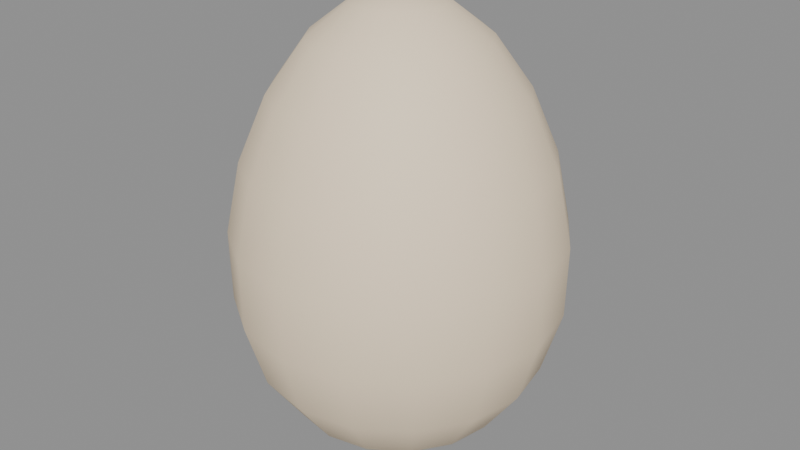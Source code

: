 # Source: Egg.blend  (saved by Blender 5.3.31; exported with 4.5.12 LTS)
import bpy
from mathutils import Matrix  # noqa: F401  (used for matrix-valued properties, if any)

bpy.ops.wm.read_factory_settings(use_empty=True)
scene = bpy.context.scene
scene.name = 'FarmEggAsset'

# ---- materials (node trees are filled in below, after node groups)
mat_eggcream = bpy.data.materials.new('EggCream')

# ---- material node trees
mat_eggcream.use_nodes = True; mat_eggcream.node_tree.nodes.clear()
_N = mat_eggcream.node_tree.nodes; _L = mat_eggcream.node_tree.links
n0 = _N.new('ShaderNodeBsdfPrincipled'); n0.name = 'Principled BSDF'; n0.location = (-200, 100)
n0.inputs[0].default_value = (1.0, 0.82, 0.59, 1.0)
n0.inputs[2].default_value = 0.68
n0.inputs[10].default_value = 0.005
n1 = _N.new('ShaderNodeOutputMaterial'); n1.name = 'Material Output'; n1.location = (200, 100)
_L.new(n0.outputs[0], n1.inputs[0])
n1.is_active_output = True

# ---- meshes
me_eggshellmesh = bpy.data.meshes.new('EggShellMesh')
me_eggshellmesh.from_pydata([(0.0, 0.0, 0.182), (0.01725, 0.0, 0.1775), (0.01594, 0.006602, 0.1775), (0.0122, 0.0122, 0.1775), (0.006602, 0.01594, 0.1775), (1.056e-18, 0.01725, 0.1775), (-0.006602, 0.01594, 0.1775), (-0.0122, 0.0122, 0.1775), (-0.01594, 0.006602, 0.1775), (-0.01725, 2.113e-18, 0.1775), (-0.01594, -0.006602, 0.1775), (-0.0122, -0.0122, 0.1775), (-0.006602, -0.01594, 0.1775), (-3.169e-18, -0.01725, 0.1775), (0.006602, -0.01594, 0.1775), (0.0122, -0.0122, 0.1775), (0.01594, -0.006602, 0.1775), (0.03357, 0.0, 0.1646), (0.03101, 0.01285, 0.1646), (0.02373, 0.02373, 0.1646), (0.01285, 0.03101, 0.1646), (2.055e-18, 0.03357, 0.1646), (-0.01285, 0.03101, 0.1646), (-0.02373, 0.02373, 0.1646), (-0.03101, 0.01285, 0.1646), (-0.03357, 4.111e-18, 0.1646), (-0.03101, -0.01285, 0.1646), (-0.02373, -0.02373, 0.1646), (-0.01285, -0.03101, 0.1646), (-6.166e-18, -0.03357, 0.1646), (0.01285, -0.03101, 0.1646), (0.02373, -0.02373, 0.1646), (0.03101, -0.01285, 0.1646), (0.04781, 0.0, 0.1445), (0.04417, 0.0183, 0.1445), (0.03381, 0.03381, 0.1445), (0.0183, 0.04417, 0.1445), (2.928e-18, 0.04781, 0.1445), (-0.0183, 0.04417, 0.1445), (-0.03381, 0.03381, 0.1445), (-0.04417, 0.0183, 0.1445), (-0.04781, 5.855e-18, 0.1445), (-0.04417, -0.0183, 0.1445), (-0.03381, -0.03381, 0.1445), (-0.0183, -0.04417, 0.1445), (-8.783e-18, -0.04781, 0.1445), (0.0183, -0.04417, 0.1445), (0.03381, -0.03381, 0.1445), (0.04417, -0.0183, 0.1445), (0.0586, 0.0, 0.1191), (0.05414, 0.02242, 0.1191), (0.04144, 0.04144, 0.1191), (0.02242, 0.05414, 0.1191), (3.588e-18, 0.0586, 0.1191), (-0.02242, 0.05414, 0.1191), (-0.04144, 0.04144, 0.1191), (-0.05414, 0.02242, 0.1191), (-0.0586, 7.176e-18, 0.1191), (-0.05414, -0.02242, 0.1191), (-0.04144, -0.04144, 0.1191), (-0.02242, -0.05414, 0.1191), (-1.076e-17, -0.0586, 0.1191), (0.02242, -0.05414, 0.1191), (0.04144, -0.04144, 0.1191), (0.05414, -0.02242, 0.1191), (0.0644, 0.0, 0.091), (0.0595, 0.02464, 0.091), (0.04554, 0.04554, 0.091), (0.02464, 0.0595, 0.091), (3.943e-18, 0.0644, 0.091), (-0.02464, 0.0595, 0.091), (-0.04554, 0.04554, 0.091), (-0.0595, 0.02464, 0.091), (-0.0644, 7.887e-18, 0.091), (-0.0595, -0.02464, 0.091), (-0.04554, -0.04554, 0.091), (-0.02464, -0.0595, 0.091), (-1.183e-17, -0.0644, 0.091), (0.02464, -0.0595, 0.091), (0.04554, -0.04554, 0.091), (0.0595, -0.02464, 0.091), (0.0639, 0.0, 0.06288), (0.05903, 0.02445, 0.06288), (0.04518, 0.04518, 0.06288), (0.02445, 0.05903, 0.06288), (3.913e-18, 0.0639, 0.06288), (-0.02445, 0.05903, 0.06288), (-0.04518, 0.04518, 0.06288), (-0.05903, 0.02445, 0.06288), (-0.0639, 7.825e-18, 0.06288), (-0.05903, -0.02445, 0.06288), (-0.04518, -0.04518, 0.06288), (-0.02445, -0.05903, 0.06288), (-1.174e-17, -0.0639, 0.06288), (0.02445, -0.05903, 0.06288), (0.04518, -0.04518, 0.06288), (0.05903, -0.02445, 0.06288), (0.05639, 0.0, 0.03751), (0.0521, 0.02158, 0.03751), (0.03987, 0.03987, 0.03751), (0.02158, 0.0521, 0.03751), (3.453e-18, 0.05639, 0.03751), (-0.02158, 0.0521, 0.03751), (-0.03987, 0.03987, 0.03751), (-0.0521, 0.02158, 0.03751), (-0.05639, 6.906e-18, 0.03751), (-0.0521, -0.02158, 0.03751), (-0.03987, -0.03987, 0.03751), (-0.02158, -0.0521, 0.03751), (-1.036e-17, -0.05639, 0.03751), (0.02158, -0.0521, 0.03751), (0.03987, -0.03987, 0.03751), (0.0521, -0.02158, 0.03751), (0.04214, 0.0, 0.01738), (0.03893, 0.01613, 0.01738), (0.0298, 0.0298, 0.01738), (0.01613, 0.03893, 0.01738), (2.58e-18, 0.04214, 0.01738), (-0.01613, 0.03893, 0.01738), (-0.0298, 0.0298, 0.01738), (-0.03893, 0.01613, 0.01738), (-0.04214, 5.161e-18, 0.01738), (-0.03893, -0.01613, 0.01738), (-0.0298, -0.0298, 0.01738), (-0.01613, -0.03893, 0.01738), (-7.741e-18, -0.04214, 0.01738), (0.01613, -0.03893, 0.01738), (0.0298, -0.0298, 0.01738), (0.03893, -0.01613, 0.01738), (0.02255, 0.0, 0.004454), (0.02083, 0.00863, 0.004454), (0.01595, 0.01595, 0.004454), (0.00863, 0.02083, 0.004454), (1.381e-18, 0.02255, 0.004454), (-0.00863, 0.02083, 0.004454), (-0.01595, 0.01595, 0.004454), (-0.02083, 0.00863, 0.004454), (-0.02255, 2.762e-18, 0.004454), (-0.02083, -0.00863, 0.004454), (-0.01595, -0.01595, 0.004454), (-0.00863, -0.02083, 0.004454), (-4.142e-18, -0.02255, 0.004454), (0.00863, -0.02083, 0.004454), (0.01595, -0.01595, 0.004454), (0.02083, -0.00863, 0.004454), (0.0, 0.0, 0.0)], [], [(0, 1, 2), (0, 2, 3), (0, 3, 4), (0, 4, 5), (0, 5, 6), (0, 6, 7), (0, 7, 8), (0, 8, 9), (0, 9, 10), (0, 10, 11), (0, 11, 12), (0, 12, 13), (0, 13, 14), (0, 14, 15), (0, 15, 16), (0, 16, 1), (1, 17, 18, 2), (2, 18, 19, 3), (3, 19, 20, 4), (4, 20, 21, 5), (5, 21, 22, 6), (6, 22, 23, 7), (7, 23, 24, 8), (8, 24, 25, 9), (9, 25, 26, 10), (10, 26, 27, 11), (11, 27, 28, 12), (12, 28, 29, 13), (13, 29, 30, 14), (14, 30, 31, 15), (15, 31, 32, 16), (16, 32, 17, 1), (17, 33, 34, 18), (18, 34, 35, 19), (19, 35, 36, 20), (20, 36, 37, 21), (21, 37, 38, 22), (22, 38, 39, 23), (23, 39, 40, 24), (24, 40, 41, 25), (25, 41, 42, 26), (26, 42, 43, 27), (27, 43, 44, 28), (28, 44, 45, 29), (29, 45, 46, 30), (30, 46, 47, 31), (31, 47, 48, 32), (32, 48, 33, 17), (33, 49, 50, 34), (34, 50, 51, 35), (35, 51, 52, 36), (36, 52, 53, 37), (37, 53, 54, 38), (38, 54, 55, 39), (39, 55, 56, 40), (40, 56, 57, 41), (41, 57, 58, 42), (42, 58, 59, 43), (43, 59, 60, 44), (44, 60, 61, 45), (45, 61, 62, 46), (46, 62, 63, 47), (47, 63, 64, 48), (48, 64, 49, 33), (49, 65, 66, 50), (50, 66, 67, 51), (51, 67, 68, 52), (52, 68, 69, 53), (53, 69, 70, 54), (54, 70, 71, 55), (55, 71, 72, 56), (56, 72, 73, 57), (57, 73, 74, 58), (58, 74, 75, 59), (59, 75, 76, 60), (60, 76, 77, 61), (61, 77, 78, 62), (62, 78, 79, 63), (63, 79, 80, 64), (64, 80, 65, 49), (65, 81, 82, 66), (66, 82, 83, 67), (67, 83, 84, 68), (68, 84, 85, 69), (69, 85, 86, 70), (70, 86, 87, 71), (71, 87, 88, 72), (72, 88, 89, 73), (73, 89, 90, 74), (74, 90, 91, 75), (75, 91, 92, 76), (76, 92, 93, 77), (77, 93, 94, 78), (78, 94, 95, 79), (79, 95, 96, 80), (80, 96, 81, 65), (81, 97, 98, 82), (82, 98, 99, 83), (83, 99, 100, 84), (84, 100, 101, 85), (85, 101, 102, 86), (86, 102, 103, 87), (87, 103, 104, 88), (88, 104, 105, 89), (89, 105, 106, 90), (90, 106, 107, 91), (91, 107, 108, 92), (92, 108, 109, 93), (93, 109, 110, 94), (94, 110, 111, 95), (95, 111, 112, 96), (96, 112, 97, 81), (97, 113, 114, 98), (98, 114, 115, 99), (99, 115, 116, 100), (100, 116, 117, 101), (101, 117, 118, 102), (102, 118, 119, 103), (103, 119, 120, 104), (104, 120, 121, 105), (105, 121, 122, 106), (106, 122, 123, 107), (107, 123, 124, 108), (108, 124, 125, 109), (109, 125, 126, 110), (110, 126, 127, 111), (111, 127, 128, 112), (112, 128, 113, 97), (113, 129, 130, 114), (114, 130, 131, 115), (115, 131, 132, 116), (116, 132, 133, 117), (117, 133, 134, 118), (118, 134, 135, 119), (119, 135, 136, 120), (120, 136, 137, 121), (121, 137, 138, 122), (122, 138, 139, 123), (123, 139, 140, 124), (124, 140, 141, 125), (125, 141, 142, 126), (126, 142, 143, 127), (127, 143, 144, 128), (128, 144, 129, 113), (129, 145, 130), (130, 145, 131), (131, 145, 132), (132, 145, 133), (133, 145, 134), (134, 145, 135), (135, 145, 136), (136, 145, 137), (137, 145, 138), (138, 145, 139), (139, 145, 140), (140, 145, 141), (141, 145, 142), (142, 145, 143), (143, 145, 144), (144, 145, 129)])
me_eggshellmesh.polygons.foreach_set('use_smooth', [True] * 160)
me_eggshellmesh.materials.append(mat_eggcream)
me_eggshellmesh.update()

# ---- objects
ob_eggshell = bpy.data.objects.new('EggShell', me_eggshellmesh)

# ---- transforms, parenting, visibility, modifiers, constraints
ob_eggshell.location = (0.0, 0.0, 0.0)

# ---- collection membership
scene.collection.objects.link(ob_eggshell)

# ---- scene / render settings (as saved in the file)
scene.frame_start = 1; scene.frame_end = 250; scene.frame_set(1)
scene.render.engine = 'BLENDER_EEVEE_NEXT'
scene.render.image_settings.exr_codec = 'NONE'
scene.render.use_bake_clear = False
scene.render.bake_margin = 0
scene.render.bake_bias = 0.0
scene.render.bake_samples = 0
scene.render.simplify_subdivision_render = 0
scene.render.simplify_child_particles_render = 0.0
scene.render.compositor_device = 'GPU'
scene.eevee.use_volume_custom_range = False
scene.eevee.gtao_distance = 0.0
scene.eevee.use_fast_gi = False
scene.eevee.fast_gi_thickness_near = 0.1
scene.eevee.fast_gi_thickness_far = 0.0
scene.eevee.ray_tracing_options.screen_trace_thickness = 0.1
bpy.context.view_layer.update()

# ---- added for rendering (the .blend has no active camera and no usable light): camera, sun + grey world if the file has none
cam_auto = bpy.data.cameras.new('AutoCamera')
cam_auto.lens = 50.0
cam_auto.sensor_width = 36.0
cam_auto.clip_end = 1000.0
ob_auto_camera = bpy.data.objects.new('AutoCamera', cam_auto)
scene.collection.objects.link(ob_auto_camera)
ob_auto_camera.location = (0.238239, -0.285887, 0.281591)
ob_auto_camera.rotation_euler = (1.09748, -7.21219e-08, 0.694738)
scene.camera = ob_auto_camera
light_auto_sun = bpy.data.lights.new('AutoSun', 'SUN')
light_auto_sun.energy = 3.0
light_auto_sun.angle = 0.0523599
ob_auto_sun = bpy.data.objects.new('AutoSun', light_auto_sun)
scene.collection.objects.link(ob_auto_sun)
ob_auto_sun.rotation_euler = (0.872665, 0.174533, 0.523599)
if scene.world is None:
    world_auto = bpy.data.worlds.new('AutoWorld')
    world_auto.color = (0.3, 0.3, 0.3)
    scene.world = world_auto
bpy.context.view_layer.update()
